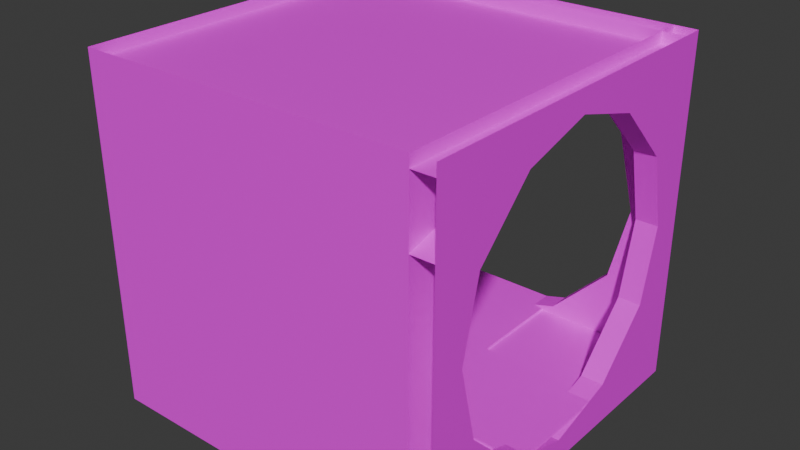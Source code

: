 # Source: uq_tunnels_hall_corner.blend  (saved by Blender 4.5.90; exported with 4.5.12 LTS)
import bpy
from mathutils import Matrix  # noqa: F401  (used for matrix-valued properties, if any)

bpy.ops.wm.read_factory_settings(use_empty=True)
scene = bpy.context.scene
scene.name = 'Scene'

# ---- images (referenced by path relative to the original .blend; pixels are not part of the script)
import os
ASSET_DIR = os.environ.get("B2B_ASSET_DIR", "")  # directory of the original .blend (textures are referenced by path, not embedded)
HERE = os.path.dirname(os.path.abspath(__file__))  # packed textures are extracted next to this script under _unpacked/

def load_image(name, relpath, width, height, colorspace="sRGB"):
    """Load a texture the original file referenced (path relative to the .blend, or extracted next to this script)."""
    p = next((c for c in (os.path.join(HERE, relpath), os.path.join(ASSET_DIR, relpath)) if relpath and os.path.exists(c)), "")
    if p:
        img = bpy.data.images.load(p, check_existing=True)
        img.name = name
    else:  # same state as the original file: an image datablock whose file is absent (Cycles renders it pink)
        img = bpy.data.images.new(name, width, height)
        img.source = "FILE"
        img.filepath = "//" + (relpath or name)
    img.colorspace_settings.name = colorspace
    return img
img_concretefloor_jpg = load_image('concretefloor.jpg', 'concretefloor.jpg', 1024, 1024, 'sRGB')
img_maintenance_lm_png = load_image('maintenance_lm.png', 'maintenance_lm.png', 1024, 1024, 'Non-Color')
img_metal3_jpg = load_image('metal3.jpg', 'metal3.jpg', 1024, 1024, 'sRGB')
img_misc_jpg = load_image('misc.jpg', 'misc.jpg', 1024, 1024, 'sRGB')

# ---- materials (node trees are filled in below, after node groups)
mat_concretefloor = bpy.data.materials.new('concretefloor')
mat_metal3 = bpy.data.materials.new('metal3')
mat_misc = bpy.data.materials.new('misc')

# ---- material node trees
mat_concretefloor.use_nodes = True; mat_concretefloor.node_tree.nodes.clear()
_N = mat_concretefloor.node_tree.nodes; _L = mat_concretefloor.node_tree.links
n0 = _N.new('ShaderNodeOutputMaterial'); n0.name = 'Material Output'; n0.location = (600, 0)
n1 = _N.new('ShaderNodeBsdfPrincipled'); n1.name = 'Principled BSDF'; n1.location = (350, 0)
n2 = _N.new('ShaderNodeTexImage'); n2.name = 'Image Texture'; n2.location = (-600, 100)
n2.image = img_concretefloor_jpg
n3 = _N.new('ShaderNodeTexImage'); n3.name = 'Image Texture.001'; n3.location = (-600, 300)
n3.image = img_maintenance_lm_png
_L.new(n1.outputs[0], n0.inputs[0])
_L.new(n2.outputs[0], n1.inputs[0])
n0.is_active_output = True
mat_metal3.use_nodes = True; mat_metal3.node_tree.nodes.clear()
_N = mat_metal3.node_tree.nodes; _L = mat_metal3.node_tree.links
n0 = _N.new('ShaderNodeOutputMaterial'); n0.name = 'Material Output'; n0.location = (600, 0)
n1 = _N.new('ShaderNodeBsdfPrincipled'); n1.name = 'Principled BSDF'; n1.location = (350, 0)
n2 = _N.new('ShaderNodeTexImage'); n2.name = 'Image Texture'; n2.location = (-600, 100)
n2.image = img_metal3_jpg
n3 = _N.new('ShaderNodeTexImage'); n3.name = 'Image Texture.001'; n3.location = (-600, 300)
n3.image = img_maintenance_lm_png
_L.new(n1.outputs[0], n0.inputs[0])
_L.new(n2.outputs[0], n1.inputs[0])
n0.is_active_output = True
mat_misc.use_nodes = True; mat_misc.node_tree.nodes.clear()
_N = mat_misc.node_tree.nodes; _L = mat_misc.node_tree.links
n0 = _N.new('ShaderNodeOutputMaterial'); n0.name = 'Material Output'; n0.location = (600, 0)
n1 = _N.new('ShaderNodeBsdfPrincipled'); n1.name = 'Principled BSDF'; n1.location = (350, 0)
n2 = _N.new('ShaderNodeTexImage'); n2.name = 'Image Texture'; n2.location = (-600, 100)
n2.image = img_misc_jpg
n3 = _N.new('ShaderNodeTexImage'); n3.name = 'Image Texture.001'; n3.location = (-600, 300)
n3.image = img_maintenance_lm_png
_L.new(n1.outputs[0], n0.inputs[0])
_L.new(n2.outputs[0], n1.inputs[0])
n0.is_active_output = True

# ---- world
world_world = bpy.data.worlds.new('World'); scene.world = world_world
world_world.use_nodes = True; world_world.node_tree.nodes.clear()
_N = world_world.node_tree.nodes; _L = world_world.node_tree.links
n0 = _N.new('ShaderNodeOutputWorld'); n0.name = 'World Output'; n0.location = (300, 300)
n1 = _N.new('ShaderNodeBackground'); n1.name = 'Background'; n1.location = (10, 300)
n1.inputs[0].default_value = (0.05088, 0.05088, 0.05088, 1.0)
_L.new(n1.outputs[0], n0.inputs[0])
n0.is_active_output = True
world_world.color = (0.05088, 0.05088, 0.05088)
world_world.sun_shadow_jitter_overblur = 0.0

# ---- meshes
me_concretefloor_0 = bpy.data.meshes.new('concretefloor_0')
me_concretefloor_0.from_pydata([(-1.779, 1.421, -1.317), (1.421, 1.421, -1.317), (1.421, -1.779, -1.317), (-1.779, -1.779, -1.317), (-0.1792, 1.221, 1.283), (-0.1792, 1.221, 1.483), (1.421, 1.221, 1.483), (1.421, 1.221, 0.8262), (1.421, 1.421, 1.483), (-0.1792, 1.421, 1.483), (-0.1792, 1.421, 1.283), (1.421, 1.421, 0.8262), (1.421, 1.421, 0.8262), (-0.1792, 1.421, 1.283), (-0.1792, 1.221, 1.283), (1.421, 1.221, 0.8262), (1.121, 1.221, -0.06667), (0.8671, 1.221, 0.9844), (1.421, 1.221, 0.8262), (1.421, 1.221, -0.06667), (1.121, 1.421, -0.06667), (1.421, 1.421, -0.06667), (1.421, 1.421, 0.8262), (0.8671, 1.421, 0.9844), (1.121, 1.421, -0.06667), (0.8671, 1.421, 0.9844), (0.8671, 1.221, 0.9844), (1.121, 1.221, -0.06667), (0.4508, 1.221, 1.103), (0.8671, 1.221, 0.9844), (0.9617, 1.221, 0.5924), (0.4508, 1.421, 1.103), (0.9617, 1.421, 0.5924), (0.8671, 1.421, 0.9844), (0.9617, 1.421, 0.5924), (0.4508, 1.421, 1.103), (0.4508, 1.221, 1.103), (0.9617, 1.221, 0.5924), (-0.1792, 1.221, 1.483), (-0.1792, 1.221, 1.283), (-1.779, 1.221, 0.8262), (-1.779, 1.221, 1.483), (-0.1792, 1.421, 1.483), (-1.779, 1.421, 1.483), (-1.779, 1.421, 0.8262), (-0.1792, 1.421, 1.283), (-0.1792, 1.421, 1.283), (-1.779, 1.421, 0.8262), (-1.779, 1.221, 0.8262), (-0.1792, 1.221, 1.283), (-1.225, 1.221, 0.9844), (-1.479, 1.221, -0.06667), (-1.779, 1.221, -0.06667), (-1.779, 1.221, 0.8262), (-1.779, 1.421, -0.06667), (-1.479, 1.421, -0.06667), (-1.225, 1.421, 0.9844), (-1.779, 1.421, 0.8262), (-1.225, 1.421, 0.9844), (-1.479, 1.421, -0.06667), (-1.479, 1.221, -0.06667), (-1.225, 1.221, 0.9844), (-1.32, 1.221, 0.5924), (-1.225, 1.221, 0.9844), (-0.8092, 1.221, 1.103), (-1.225, 1.421, 0.9844), (-1.32, 1.421, 0.5924), (-0.8092, 1.421, 1.103), (-0.8092, 1.421, 1.103), (-1.32, 1.421, 0.5924), (-1.32, 1.221, 0.5924), (-0.8092, 1.221, 1.103), (-0.1792, 1.221, -1.617), (-0.1792, 1.221, -1.417), (1.421, 1.221, -0.9595), (1.421, 1.221, -1.617), (-0.1792, 1.421, -1.617), (1.421, 1.421, -1.617), (1.421, 1.421, -0.9595), (-0.1792, 1.421, -1.417), (-0.1792, 1.421, -1.417), (1.421, 1.421, -0.9595), (1.421, 1.221, -0.9595), (-0.1792, 1.221, -1.417), (0.8671, 1.221, -1.118), (1.121, 1.221, -0.06667), (1.421, 1.221, -0.06667), (1.421, 1.221, -0.9595), (1.421, 1.421, -0.06667), (1.121, 1.421, -0.06667), (0.8671, 1.421, -1.118), (1.421, 1.421, -0.9595), (0.8671, 1.421, -1.118), (1.121, 1.421, -0.06667), (1.121, 1.221, -0.06667), (0.8671, 1.221, -1.118), (0.9617, 1.221, -0.7258), (0.8671, 1.221, -1.118), (0.4508, 1.221, -1.237), (0.8671, 1.421, -1.118), (0.9617, 1.421, -0.7258), (0.4508, 1.421, -1.237), (0.4508, 1.421, -1.237), (0.9617, 1.421, -0.7258), (0.9617, 1.221, -0.7258), (0.4508, 1.221, -1.237), (-0.1792, 1.221, -1.417), (-0.1792, 1.221, -1.617), (-1.779, 1.221, -1.617), (-1.779, 1.221, -0.9595), (-1.779, 1.421, -1.617), (-0.1792, 1.421, -1.617), (-0.1792, 1.421, -1.417), (-1.779, 1.421, -0.9595), (-1.779, 1.421, -0.9595), (-0.1792, 1.421, -1.417), (-0.1792, 1.221, -1.417), (-1.779, 1.221, -0.9595), (-1.479, 1.221, -0.06667), (-1.225, 1.221, -1.118), (-1.779, 1.221, -0.9595), (-1.779, 1.221, -0.06667), (-1.479, 1.421, -0.06667), (-1.779, 1.421, -0.06667), (-1.779, 1.421, -0.9595), (-1.225, 1.421, -1.118), (-1.479, 1.421, -0.06667), (-1.225, 1.421, -1.118), (-1.225, 1.221, -1.118), (-1.479, 1.221, -0.06667), (-0.8092, 1.221, -1.237), (-1.225, 1.221, -1.118), (-1.32, 1.221, -0.7258), (-0.8092, 1.421, -1.237), (-1.32, 1.421, -0.7258), (-1.225, 1.421, -1.118), (-1.32, 1.421, -0.7258), (-0.8092, 1.421, -1.237), (-0.8092, 1.221, -1.237), (-1.32, 1.221, -0.7258), (1.221, -0.1792, 1.283), (1.221, -0.1792, 1.483), (1.221, -1.779, 1.483), (1.221, -1.779, 0.8262), (1.421, -1.779, 1.483), (1.421, -0.1792, 1.483), (1.421, -0.1792, 1.283), (1.421, -1.779, 0.8262), (1.421, -1.779, 0.8262), (1.421, -0.1792, 1.283), (1.221, -0.1792, 1.283), (1.221, -1.779, 0.8262), (1.221, -1.479, -0.06667), (1.221, -1.225, 0.9844), (1.221, -1.779, 0.8262), (1.221, -1.779, -0.06667), (1.421, -1.479, -0.06667), (1.421, -1.779, -0.06667), (1.421, -1.779, 0.8262), (1.421, -1.225, 0.9844), (1.421, -1.479, -0.06667), (1.421, -1.225, 0.9844), (1.221, -1.225, 0.9844), (1.221, -1.479, -0.06667), (1.221, -0.8092, 1.103), (1.221, -1.225, 0.9844), (1.221, -1.32, 0.5924), (1.421, -0.8092, 1.103), (1.421, -1.32, 0.5924), (1.421, -1.225, 0.9844), (1.421, -1.32, 0.5924), (1.421, -0.8092, 1.103), (1.221, -0.8092, 1.103), (1.221, -1.32, 0.5924), (1.221, -0.1792, 1.483), (1.221, -0.1792, 1.283), (1.221, 1.421, 0.8262), (1.221, 1.421, 1.483), (1.421, -0.1792, 1.483), (1.421, 1.421, 1.483), (1.421, 1.421, 0.8262), (1.421, -0.1792, 1.283), (1.421, -0.1792, 1.283), (1.421, 1.421, 0.8262), (1.221, 1.421, 0.8262), (1.221, -0.1792, 1.283), (1.221, 0.8671, 0.9844), (1.221, 1.121, -0.06667), (1.221, 1.421, -0.06667), (1.221, 1.421, 0.8262), (1.421, 1.421, -0.06667), (1.421, 1.121, -0.06667), (1.421, 0.8671, 0.9844), (1.421, 1.421, 0.8262), (1.421, 0.8671, 0.9844), (1.421, 1.121, -0.06667), (1.221, 1.121, -0.06667), (1.221, 0.8671, 0.9844), (1.221, 0.9617, 0.5924), (1.221, 0.8671, 0.9844), (1.221, 0.4508, 1.103), (1.421, 0.8671, 0.9844), (1.421, 0.9617, 0.5924), (1.421, 0.4508, 1.103), (1.421, 0.4508, 1.103), (1.421, 0.9617, 0.5924), (1.221, 0.9617, 0.5924), (1.221, 0.4508, 1.103), (1.221, -0.1792, -1.617), (1.221, -0.1792, -1.417), (1.221, -1.779, -0.9595), (1.221, -1.779, -1.617), (1.421, -0.1792, -1.617), (1.421, -1.779, -1.617), (1.421, -1.779, -0.9595), (1.421, -0.1792, -1.417), (1.421, -0.1792, -1.417), (1.421, -1.779, -0.9595), (1.221, -1.779, -0.9595), (1.221, -0.1792, -1.417), (1.221, -1.225, -1.118), (1.221, -1.479, -0.06667), (1.221, -1.779, -0.06667), (1.221, -1.779, -0.9595), (1.421, -1.779, -0.06667), (1.421, -1.479, -0.06667), (1.421, -1.225, -1.118), (1.421, -1.779, -0.9595), (1.421, -1.225, -1.118), (1.421, -1.479, -0.06667), (1.221, -1.479, -0.06667), (1.221, -1.225, -1.118), (1.221, -1.32, -0.7258), (1.221, -1.225, -1.118), (1.221, -0.8092, -1.237), (1.421, -1.225, -1.118), (1.421, -1.32, -0.7258), (1.421, -0.8092, -1.237), (1.421, -0.8092, -1.237), (1.421, -1.32, -0.7258), (1.221, -1.32, -0.7258), (1.221, -0.8092, -1.237), (1.221, -0.1792, -1.417), (1.221, -0.1792, -1.617), (1.221, 1.421, -1.617), (1.221, 1.421, -0.9595), (1.421, 1.421, -1.617), (1.421, -0.1792, -1.617), (1.421, -0.1792, -1.417), (1.421, 1.421, -0.9595), (1.421, 1.421, -0.9595), (1.421, -0.1792, -1.417), (1.221, -0.1792, -1.417), (1.221, 1.421, -0.9595), (1.221, 1.121, -0.06667), (1.221, 0.8671, -1.118), (1.221, 1.421, -0.9595), (1.221, 1.421, -0.06667), (1.421, 1.121, -0.06667), (1.421, 1.421, -0.06667), (1.421, 1.421, -0.9595), (1.421, 0.8671, -1.118), (1.421, 1.121, -0.06667), (1.421, 0.8671, -1.118), (1.221, 0.8671, -1.118), (1.221, 1.121, -0.06667), (1.221, 0.4508, -1.237), (1.221, 0.8671, -1.118), (1.221, 0.9617, -0.7258), (1.421, 0.4508, -1.237), (1.421, 0.9617, -0.7258), (1.421, 0.8671, -1.118), (1.421, 0.9617, -0.7258), (1.421, 0.4508, -1.237), (1.221, 0.4508, -1.237), (1.221, 0.9617, -0.7258), (-1.779, -1.779, 1.483), (-1.779, 1.221, 1.483), (-1.779, 1.221, -1.617), (-1.779, -1.779, -1.617), (1.221, -1.779, -1.617), (1.221, -1.779, 1.483), (-1.779, -1.779, 1.483), (-1.779, -1.779, -1.617), (1.421, 1.421, 1.383), (-1.779, 1.421, 1.383), (-1.779, -1.779, 1.383), (1.421, -1.779, 1.383)], [], [(2, 1, 0), (2, 0, 3), (6, 5, 4), (6, 4, 7), (10, 9, 8), (10, 8, 11), (14, 13, 12), (14, 12, 15), (18, 17, 16), (18, 16, 19), (22, 21, 20), (22, 20, 23), (26, 25, 24), (26, 24, 27), (30, 29, 28), (33, 32, 31), (36, 35, 34), (36, 34, 37), (40, 39, 38), (40, 38, 41), (44, 43, 42), (44, 42, 45), (48, 47, 46), (48, 46, 49), (52, 51, 50), (52, 50, 53), (56, 55, 54), (56, 54, 57), (60, 59, 58), (60, 58, 61), (64, 63, 62), (67, 66, 65), (70, 69, 68), (70, 68, 71), (74, 73, 72), (74, 72, 75), (78, 77, 76), (78, 76, 79), (82, 81, 80), (82, 80, 83), (86, 85, 84), (86, 84, 87), (90, 89, 88), (90, 88, 91), (94, 93, 92), (94, 92, 95), (98, 97, 96), (101, 100, 99), (104, 103, 102), (104, 102, 105), (108, 107, 106), (108, 106, 109), (112, 111, 110), (112, 110, 113), (116, 115, 114), (116, 114, 117), (120, 119, 118), (120, 118, 121), (124, 123, 122), (124, 122, 125), (128, 127, 126), (128, 126, 129), (132, 131, 130), (135, 134, 133), (138, 137, 136), (138, 136, 139), (142, 141, 140), (142, 140, 143), (146, 145, 144), (146, 144, 147), (150, 149, 148), (150, 148, 151), (154, 153, 152), (154, 152, 155), (158, 157, 156), (158, 156, 159), (162, 161, 160), (162, 160, 163), (166, 165, 164), (169, 168, 167), (172, 171, 170), (172, 170, 173), (176, 175, 174), (176, 174, 177), (180, 179, 178), (180, 178, 181), (184, 183, 182), (184, 182, 185), (188, 187, 186), (188, 186, 189), (192, 191, 190), (192, 190, 193), (196, 195, 194), (196, 194, 197), (200, 199, 198), (203, 202, 201), (206, 205, 204), (206, 204, 207), (210, 209, 208), (210, 208, 211), (214, 213, 212), (214, 212, 215), (218, 217, 216), (218, 216, 219), (222, 221, 220), (222, 220, 223), (226, 225, 224), (226, 224, 227), (230, 229, 228), (230, 228, 231), (234, 233, 232), (237, 236, 235), (240, 239, 238), (240, 238, 241), (244, 243, 242), (244, 242, 245), (248, 247, 246), (248, 246, 249), (252, 251, 250), (252, 250, 253), (256, 255, 254), (256, 254, 257), (260, 259, 258), (260, 258, 261), (264, 263, 262), (264, 262, 265), (268, 267, 266), (271, 270, 269), (274, 273, 272), (274, 272, 275), (278, 277, 276), (278, 276, 279), (282, 281, 280), (282, 280, 283), (286, 285, 284), (286, 284, 287)])
_uv = me_concretefloor_0.uv_layers.new(name='DiffuseUVMap')
_uv.uv.foreach_set('vector', [1.0, 0.0, 1.0, 2.0, -1.0, 2.0, 1.0, 0.0, -1.0, 2.0, -1.0, 0.0, 1.0, 2.75, 1.192e-07, 2.75, 1.192e-07, 2.625, 1.0, 2.75, 1.192e-07, 2.625, 1.0, 2.339, 1.192e-07, 2.625, 1.192e-07, 2.75, 1.0, 2.75, 1.192e-07, 2.625, 1.0, 2.75, 1.0, 2.339, 1.192e-07, -0.125, 1.192e-07, 0.0, 1.0, 0.0, 1.192e-07, -0.125, 1.0, 0.0, 1.0, -0.125, 1.0, 2.339, 0.6539, 2.438, 0.8125, 1.781, 1.0, 2.339, 0.8125, 1.781, 1.0, 1.781, 1.0, 2.339, 1.0, 1.781, 0.8125, 1.781, 1.0, 2.339, 0.8125, 1.781, 0.6539, 2.438, -1.125, 2.438, -1.0, 2.438, -1.0, 1.781, -1.125, 2.438, -1.0, 1.781, -1.125, 1.781, 0.7131, 2.193, 0.6539, 2.438, 0.3937, 2.513, 0.6539, 2.438, 0.7131, 2.193, 0.3938, 2.513, 0.3937, -0.125, 0.3938, 0.0, 0.7131, 0.0, 0.3937, -0.125, 0.7131, 0.0, 0.7131, -0.125, 1.192e-07, 2.339, 1.0, 2.625, 1.0, 2.75, 1.192e-07, 2.339, 1.0, 2.75, 1.192e-07, 2.75, 1.192e-07, 2.339, 1.192e-07, 2.75, 1.0, 2.75, 1.192e-07, 2.339, 1.0, 2.75, 1.0, 2.625, 1.192e-07, -0.125, 1.192e-07, 0.0, 1.0, 0.0, 1.192e-07, -0.125, 1.0, 0.0, 1.0, -0.125, 1.192e-07, 1.781, 0.1875, 1.781, 0.3461, 2.438, 1.192e-07, 1.781, 0.3461, 2.438, 1.192e-07, 2.339, 0.3461, 2.438, 0.1875, 1.781, 1.192e-07, 1.781, 0.3461, 2.438, 1.192e-07, 1.781, 1.192e-07, 2.339, -1.125, 1.781, -1.0, 1.781, -1.0, 2.438, -1.125, 1.781, -1.0, 2.438, -1.125, 2.438, 0.6063, 2.513, 0.3461, 2.438, 0.2869, 2.193, 0.6063, 2.513, 0.2869, 2.193, 0.3461, 2.438, 0.2869, -0.125, 0.2869, 0.0, 0.6063, 0.0, 0.2869, -0.125, 0.6063, 0.0, 0.6063, -0.125, 1.0, 2.192, 1.192e-07, 1.906, 1.192e-07, 1.781, 1.0, 2.192, 1.192e-07, 1.781, 1.0, 1.781, 1.0, 2.192, 1.0, 1.781, 1.192e-07, 1.781, 1.0, 2.192, 1.192e-07, 1.781, 1.192e-07, 1.906, 1.0, -0.125, 1.0, 0.0, 1.192e-07, 0.0, 1.0, -0.125, 1.192e-07, 0.0, 1.192e-07, -0.125, 1.0, 2.75, 0.8125, 2.75, 0.6539, 2.093, 1.0, 2.75, 0.6539, 2.093, 1.0, 2.192, 0.6539, 2.093, 0.8125, 2.75, 1.0, 2.75, 0.6539, 2.093, 1.0, 2.75, 1.0, 2.192, -1.125, 2.75, -1.0, 2.75, -1.0, 2.093, -1.125, 2.75, -1.0, 2.093, -1.125, 2.093, 0.3937, 2.019, 0.6539, 2.093, 0.7131, 2.338, 0.3938, 2.019, 0.7131, 2.338, 0.6539, 2.093, 0.7131, -0.125, 0.7131, 0.0, 0.3938, 0.0, 0.7131, -0.125, 0.3938, 0.0, 0.3937, -0.125, 1.192e-07, 1.781, 1.0, 1.781, 1.0, 1.906, 1.192e-07, 1.781, 1.0, 1.906, 1.192e-07, 2.192, 1.0, 1.906, 1.0, 1.781, 1.192e-07, 1.781, 1.0, 1.906, 1.192e-07, 1.781, 1.192e-07, 2.192, 1.0, -0.125, 1.0, 0.0, 1.192e-07, 0.0, 1.0, -0.125, 1.192e-07, 0.0, 1.192e-07, -0.125, 1.192e-07, 2.192, 0.3461, 2.093, 0.1875, 2.75, 1.192e-07, 2.192, 0.1875, 2.75, 1.192e-07, 2.75, 1.192e-07, 2.192, 1.192e-07, 2.75, 0.1875, 2.75, 1.192e-07, 2.192, 0.1875, 2.75, 0.3461, 2.093, -1.125, 2.093, -1.0, 2.093, -1.0, 2.75, -1.125, 2.093, -1.0, 2.75, -1.125, 2.75, 0.2869, 2.338, 0.3461, 2.093, 0.6063, 2.019, 0.3461, 2.093, 0.2869, 2.338, 0.6063, 2.019, 0.6063, -0.125, 0.6063, 0.0, 0.2869, 0.0, 0.6063, -0.125, 0.2869, 0.0, 0.2869, -0.125, -5.0, 2.75, -4.0, 2.75, -4.0, 2.625, -5.0, 2.75, -4.0, 2.625, -5.0, 2.339, -4.0, 2.625, -4.0, 2.75, -5.0, 2.75, -4.0, 2.625, -5.0, 2.75, -5.0, 2.339, -1.125, -3.0, -1.0, -3.0, -1.0, -4.0, -1.125, -3.0, -1.0, -4.0, -1.125, -4.0, -5.0, 2.339, -4.654, 2.438, -4.812, 1.781, -5.0, 2.339, -4.812, 1.781, -5.0, 1.781, -5.0, 2.339, -5.0, 1.781, -4.812, 1.781, -5.0, 2.339, -4.812, 1.781, -4.654, 2.438, -1.125, 2.438, -1.0, 2.438, -1.0, 1.781, -1.125, 2.438, -1.0, 1.781, -1.125, 1.781, -4.713, 2.193, -4.654, 2.438, -4.394, 2.512, -4.654, 2.438, -4.713, 2.193, -4.394, 2.512, -1.125, -3.394, -1.0, -3.394, -1.0, -3.713, -1.125, -3.394, -1.0, -3.713, -1.125, -3.713, -2.0, 2.339, -3.0, 2.625, -3.0, 2.75, -2.0, 2.339, -3.0, 2.75, -2.0, 2.75, -2.0, 2.339, -2.0, 2.75, -3.0, 2.75, -2.0, 2.339, -3.0, 2.75, -3.0, 2.625, -0.125, -2.0, 0.0, -2.0, 0.0, -3.0, -0.125, -2.0, 0.0, -3.0, -0.125, -3.0, -2.0, 1.781, -2.188, 1.781, -2.346, 2.438, -2.0, 1.781, -2.346, 2.438, -2.0, 2.339, -2.346, 2.438, -2.188, 1.781, -2.0, 1.781, -2.346, 2.438, -2.0, 1.781, -2.0, 2.339, -1.125, 1.781, -1.0, 1.781, -1.0, 2.438, -1.125, 1.781, -1.0, 2.438, -1.125, 2.438, -2.606, 2.512, -2.346, 2.438, -2.287, 2.193, -2.606, 2.512, -2.287, 2.193, -2.346, 2.438, -0.125, 0.1932, 0.0, 0.1932, 0.0, 0.5125, -0.125, 0.1932, 0.0, 0.5125, -0.125, 0.5125, -5.0, 2.192, -4.0, 1.906, -4.0, 1.781, -5.0, 2.192, -4.0, 1.781, -5.0, 1.781, -5.0, 2.192, -5.0, 1.781, -4.0, 1.781, -5.0, 2.192, -4.0, 1.781, -4.0, 1.906, -1.125, -4.0, -1.0, -4.0, -1.0, -3.0, -1.125, -4.0, -1.0, -3.0, -1.125, -3.0, -5.0, 2.75, -4.812, 2.75, -4.654, 2.093, -5.0, 2.75, -4.654, 2.093, -5.0, 2.192, -4.654, 2.093, -4.812, 2.75, -5.0, 2.75, -4.654, 2.093, -5.0, 2.75, -5.0, 2.192, -1.125, 2.75, -1.0, 2.75, -1.0, 2.093, -1.125, 2.75, -1.0, 2.093, -1.125, 2.093, -4.394, 2.019, -4.654, 2.093, -4.713, 2.338, -4.394, 2.019, -4.713, 2.338, -4.654, 2.093, -1.125, -3.713, -1.0, -3.713, -1.0, -3.394, -1.125, -3.713, -1.0, -3.394, -1.125, -3.394, -2.0, 1.781, -3.0, 1.781, -3.0, 1.906, -2.0, 1.781, -3.0, 1.906, -2.0, 2.192, -3.0, 1.906, -3.0, 1.781, -2.0, 1.781, -3.0, 1.906, -2.0, 1.781, -2.0, 2.192, -0.125, -3.0, 0.0, -3.0, 0.0, -2.0, -0.125, -3.0, 0.0, -2.0, -0.125, -2.0, -2.0, 2.192, -2.346, 2.093, -2.188, 2.75, -2.0, 2.192, -2.188, 2.75, -2.0, 2.75, -2.0, 2.192, -2.0, 2.75, -2.188, 2.75, -2.0, 2.192, -2.188, 2.75, -2.346, 2.093, -1.125, 2.093, -1.0, 2.093, -1.0, 2.75, -1.125, 2.093, -1.0, 2.75, -1.125, 2.75, -2.287, 2.338, -2.346, 2.093, -2.606, 2.019, -2.346, 2.093, -2.287, 2.338, -2.606, 2.019, -0.125, -0.95, 0.0, -0.95, 0.0, -0.6307, -0.125, -0.95, 0.0, -0.6307, -0.125, -0.6307, -1.125, 0.8125, -1.125, 2.75, -3.0, 2.75, -1.125, 0.8125, -3.0, 2.75, -3.0, 0.8125, -1.0, 2.75, 0.875, 2.75, 0.875, 0.8125, -1.0, 2.75, 0.875, 0.8125, -1.0, 0.8125, 2.875, 2.125, 2.875, 4.125, 4.875, 4.125, 2.875, 2.125, 4.875, 4.125, 4.875, 2.125])
_ca = me_concretefloor_0.color_attributes.new('LightmapColor', 'FLOAT_COLOR', 'POINT')
_ca.data.foreach_set('color', [1.0, 1.0, 1.0, 1.0, 1.0, 1.0, 1.0, 1.0, 1.0, 1.0, 1.0, 1.0, 1.0, 1.0, 1.0, 1.0, 1.0, 1.0, 1.0, 1.0, 1.0, 1.0, 1.0, 1.0, 1.0, 1.0, 1.0, 1.0, 1.0, 1.0, 1.0, 1.0, 1.0, 1.0, 1.0, 1.0, 1.0, 1.0, 1.0, 1.0, 1.0, 1.0, 1.0, 1.0, 1.0, 1.0, 1.0, 1.0, 1.0, 1.0, 1.0, 1.0, 1.0, 1.0, 1.0, 1.0, 1.0, 1.0, 1.0, 1.0, 1.0, 1.0, 1.0, 1.0, 1.0, 1.0, 1.0, 1.0, 1.0, 1.0, 1.0, 1.0, 1.0, 1.0, 1.0, 1.0, 1.0, 1.0, 1.0, 1.0, 1.0, 1.0, 1.0, 1.0, 1.0, 1.0, 1.0, 1.0, 1.0, 1.0, 1.0, 1.0, 1.0, 1.0, 1.0, 1.0, 1.0, 1.0, 1.0, 1.0, 1.0, 1.0, 1.0, 1.0, 1.0, 1.0, 1.0, 1.0, 1.0, 1.0, 1.0, 1.0, 1.0, 1.0, 1.0, 1.0, 1.0, 1.0, 1.0, 1.0, 1.0, 1.0, 1.0, 1.0, 1.0, 1.0, 1.0, 1.0, 1.0, 1.0, 1.0, 1.0, 1.0, 1.0, 1.0, 1.0, 1.0, 1.0, 1.0, 1.0, 1.0, 1.0, 1.0, 1.0, 1.0, 1.0, 1.0, 1.0, 1.0, 1.0, 1.0, 1.0, 1.0, 1.0, 1.0, 1.0, 1.0, 1.0, 1.0, 1.0, 1.0, 1.0, 1.0, 1.0, 1.0, 1.0, 1.0, 1.0, 1.0, 1.0, 1.0, 1.0, 1.0, 1.0, 1.0, 1.0, 1.0, 1.0, 1.0, 1.0, 1.0, 1.0, 1.0, 1.0, 1.0, 1.0, 1.0, 1.0, 1.0, 1.0, 1.0, 1.0, 1.0, 1.0, 1.0, 1.0, 1.0, 1.0, 1.0, 1.0, 1.0, 1.0, 1.0, 1.0, 1.0, 1.0, 1.0, 1.0, 1.0, 1.0, 1.0, 1.0, 1.0, 1.0, 1.0, 1.0, 1.0, 1.0, 1.0, 1.0, 1.0, 1.0, 1.0, 1.0, 1.0, 1.0, 1.0, 1.0, 1.0, 1.0, 1.0, 1.0, 1.0, 1.0, 1.0, 1.0, 1.0, 1.0, 1.0, 1.0, 1.0, 1.0, 1.0, 1.0, 1.0, 1.0, 1.0, 1.0, 1.0, 1.0, 1.0, 1.0, 1.0, 1.0, 1.0, 1.0, 1.0, 1.0, 1.0, 1.0, 1.0, 1.0, 1.0, 1.0, 1.0, 1.0, 1.0, 1.0, 1.0, 1.0, 1.0, 1.0, 1.0, 1.0, 1.0, 1.0, 1.0, 1.0, 1.0, 1.0, 1.0, 1.0, 1.0, 1.0, 1.0, 1.0, 1.0, 1.0, 1.0, 1.0, 1.0, 1.0, 1.0, 1.0, 1.0, 1.0, 1.0, 1.0, 1.0, 1.0, 1.0, 1.0, 1.0, 1.0, 1.0, 1.0, 1.0, 1.0, 1.0, 1.0, 1.0, 1.0, 1.0, 1.0, 1.0, 1.0, 1.0, 1.0, 1.0, 1.0, 1.0, 1.0, 1.0, 1.0, 1.0, 1.0, 1.0, 1.0, 1.0, 1.0, 1.0, 1.0, 1.0, 1.0, 1.0, 1.0, 1.0, 1.0, 1.0, 1.0, 1.0, 1.0, 1.0, 1.0, 1.0, 1.0, 1.0, 1.0, 1.0, 1.0, 1.0, 1.0, 1.0, 1.0, 1.0, 1.0, 1.0, 1.0, 1.0, 1.0, 1.0, 1.0, 1.0, 1.0, 1.0, 1.0, 1.0, 1.0, 1.0, 1.0, 1.0, 1.0, 1.0, 1.0, 1.0, 1.0, 1.0, 1.0, 1.0, 1.0, 1.0, 1.0, 1.0, 1.0, 1.0, 1.0, 1.0, 1.0, 1.0, 1.0, 1.0, 1.0, 1.0, 1.0, 1.0, 1.0, 1.0, 1.0, 1.0, 1.0, 1.0, 1.0, 1.0, 1.0, 1.0, 1.0, 1.0, 1.0, 1.0, 1.0, 1.0, 1.0, 1.0, 1.0, 1.0, 1.0, 1.0, 1.0, 1.0, 1.0, 1.0, 1.0, 1.0, 1.0, 1.0, 1.0, 1.0, 1.0, 1.0, 1.0, 1.0, 1.0, 1.0, 1.0, 1.0, 1.0, 1.0, 1.0, 1.0, 1.0, 1.0, 1.0, 1.0, 1.0, 1.0, 1.0, 1.0, 1.0, 1.0, 1.0, 1.0, 1.0, 1.0, 1.0, 1.0, 1.0, 1.0, 1.0, 1.0, 1.0, 1.0, 1.0, 1.0, 1.0, 1.0, 1.0, 1.0, 1.0, 1.0, 1.0, 1.0, 1.0, 1.0, 1.0, 1.0, 1.0, 1.0, 1.0, 1.0, 1.0, 1.0, 1.0, 1.0, 1.0, 1.0, 1.0, 1.0, 1.0, 1.0, 1.0, 1.0, 1.0, 1.0, 1.0, 1.0, 1.0, 1.0, 1.0, 1.0, 1.0, 1.0, 1.0, 1.0, 1.0, 1.0, 1.0, 1.0, 1.0, 1.0, 1.0, 1.0, 1.0, 1.0, 1.0, 1.0, 1.0, 1.0, 1.0, 1.0, 1.0, 1.0, 1.0, 1.0, 1.0, 1.0, 1.0, 1.0, 1.0, 1.0, 1.0, 1.0, 1.0, 1.0, 1.0, 1.0, 1.0, 1.0, 1.0, 1.0, 1.0, 1.0, 1.0, 1.0, 1.0, 1.0, 1.0, 1.0, 1.0, 1.0, 1.0, 1.0, 1.0, 1.0, 1.0, 1.0, 1.0, 1.0, 1.0, 1.0, 1.0, 1.0, 1.0, 1.0, 1.0, 1.0, 1.0, 1.0, 1.0, 1.0, 1.0, 1.0, 1.0, 1.0, 1.0, 1.0, 1.0, 1.0, 1.0, 1.0, 1.0, 1.0, 1.0, 1.0, 1.0, 1.0, 1.0, 1.0, 1.0, 1.0, 1.0, 1.0, 1.0, 1.0, 1.0, 1.0, 1.0, 1.0, 1.0, 1.0, 1.0, 1.0, 1.0, 1.0, 1.0, 1.0, 1.0, 1.0, 1.0, 1.0, 1.0, 1.0, 1.0, 1.0, 1.0, 1.0, 1.0, 1.0, 1.0, 1.0, 1.0, 1.0, 1.0, 1.0, 1.0, 1.0, 1.0, 1.0, 1.0, 1.0, 1.0, 1.0, 1.0, 1.0, 1.0, 1.0, 1.0, 1.0, 1.0, 1.0, 1.0, 1.0, 1.0, 1.0, 1.0, 1.0, 1.0, 1.0, 1.0, 1.0, 1.0, 1.0, 1.0, 1.0, 1.0, 1.0, 1.0, 1.0, 1.0, 1.0, 1.0, 1.0, 1.0, 1.0, 1.0, 1.0, 1.0, 1.0, 1.0, 1.0, 1.0, 1.0, 1.0, 1.0, 1.0, 1.0, 1.0, 1.0, 1.0, 1.0, 1.0, 1.0, 1.0, 1.0, 1.0, 1.0, 1.0, 1.0, 1.0, 1.0, 1.0, 1.0, 1.0, 1.0, 1.0, 1.0, 1.0, 1.0, 1.0, 1.0, 1.0, 1.0, 1.0, 1.0, 1.0, 1.0, 1.0, 1.0, 1.0, 1.0, 1.0, 1.0, 1.0, 1.0, 1.0, 1.0, 1.0, 1.0, 1.0, 1.0, 1.0, 1.0, 1.0, 1.0, 1.0, 1.0, 1.0, 1.0, 1.0, 1.0, 1.0, 1.0, 1.0, 1.0, 1.0, 1.0, 1.0, 1.0, 1.0, 1.0, 1.0, 1.0, 1.0, 1.0, 1.0, 1.0, 1.0, 1.0, 1.0, 1.0, 1.0, 1.0, 1.0, 1.0, 1.0, 1.0, 1.0, 1.0, 1.0, 1.0, 1.0, 1.0, 1.0, 1.0, 1.0, 1.0, 1.0, 1.0, 1.0, 1.0, 1.0, 1.0, 1.0, 1.0, 1.0, 1.0, 1.0, 1.0, 1.0, 1.0, 1.0, 1.0, 1.0, 1.0, 1.0, 1.0, 1.0, 1.0, 1.0, 1.0, 1.0, 1.0, 1.0, 1.0, 1.0, 1.0, 1.0, 1.0, 1.0, 1.0, 1.0, 1.0, 1.0, 1.0, 1.0, 1.0, 1.0, 1.0, 1.0, 1.0, 1.0, 1.0, 1.0, 1.0, 1.0, 1.0, 1.0, 1.0, 1.0, 1.0, 1.0, 1.0, 1.0, 1.0, 1.0, 1.0, 1.0, 1.0, 1.0, 1.0, 1.0, 1.0, 1.0, 1.0, 1.0, 1.0, 1.0, 1.0, 1.0, 1.0, 1.0, 1.0, 1.0, 1.0, 1.0, 1.0, 1.0, 1.0, 1.0, 1.0, 1.0, 1.0, 1.0, 1.0, 1.0, 1.0, 1.0, 1.0, 1.0, 1.0, 1.0, 1.0, 1.0, 1.0, 1.0, 1.0, 1.0, 1.0, 1.0, 1.0, 1.0, 1.0, 1.0, 1.0, 1.0, 1.0, 1.0, 1.0, 1.0, 1.0, 1.0, 1.0, 1.0, 1.0, 1.0, 1.0, 1.0, 1.0, 1.0, 1.0, 1.0, 1.0, 1.0, 1.0, 1.0, 1.0, 1.0, 1.0, 1.0, 1.0, 1.0, 1.0, 1.0, 1.0, 1.0, 1.0, 1.0, 1.0, 1.0, 1.0, 1.0, 1.0, 1.0, 1.0, 1.0, 1.0, 1.0, 1.0, 1.0, 1.0, 1.0, 1.0, 1.0, 1.0, 1.0, 1.0, 1.0, 1.0, 1.0, 1.0, 1.0, 1.0, 1.0, 1.0, 1.0, 1.0, 1.0, 1.0, 1.0, 1.0, 1.0, 1.0, 1.0, 1.0, 1.0, 1.0, 1.0, 1.0, 1.0, 1.0, 1.0, 1.0, 1.0, 1.0, 1.0, 1.0, 1.0, 1.0, 1.0, 1.0, 1.0, 1.0, 1.0, 1.0, 1.0, 1.0, 1.0, 1.0, 1.0, 1.0, 1.0, 1.0, 1.0, 1.0, 1.0, 1.0, 1.0, 1.0, 1.0, 1.0, 1.0, 1.0, 1.0, 1.0, 1.0, 1.0, 1.0, 1.0, 1.0, 1.0, 1.0, 1.0, 1.0, 1.0, 1.0, 1.0, 1.0, 1.0, 1.0, 1.0, 1.0, 1.0, 1.0, 1.0, 1.0, 1.0, 1.0, 1.0, 1.0, 1.0, 1.0, 1.0, 1.0, 1.0, 1.0, 1.0, 1.0, 1.0, 1.0, 1.0, 1.0, 1.0, 1.0, 1.0, 1.0, 1.0, 1.0, 1.0, 1.0, 1.0, 1.0, 1.0, 1.0, 1.0, 1.0, 1.0, 1.0, 1.0, 1.0, 1.0, 1.0, 1.0, 1.0, 1.0, 1.0, 1.0, 1.0, 1.0, 1.0, 1.0, 1.0, 1.0, 1.0, 1.0, 1.0, 1.0, 1.0, 1.0, 1.0, 1.0, 1.0, 1.0, 1.0, 1.0, 1.0, 1.0, 1.0, 1.0, 1.0, 1.0, 1.0, 1.0, 1.0, 1.0, 1.0, 1.0, 1.0, 1.0, 1.0, 1.0, 1.0, 1.0, 1.0, 1.0, 1.0, 1.0, 1.0, 1.0, 1.0, 1.0, 1.0, 1.0, 1.0, 1.0, 1.0, 1.0, 1.0, 1.0, 1.0, 1.0, 1.0, 1.0, 1.0, 1.0, 1.0, 1.0, 1.0, 1.0, 1.0, 1.0, 1.0, 1.0, 1.0, 1.0, 1.0, 1.0, 1.0, 1.0, 1.0, 1.0, 1.0, 1.0, 1.0, 1.0, 1.0, 1.0, 1.0, 1.0, 1.0, 1.0, 1.0, 1.0, 1.0, 1.0, 1.0, 1.0, 1.0, 1.0, 1.0, 1.0, 1.0, 1.0, 1.0, 1.0, 1.0, 1.0, 1.0, 1.0, 1.0, 1.0, 1.0, 1.0, 1.0])
me_concretefloor_0.materials.append(mat_concretefloor)
me_concretefloor_0.update()
me_metal3_1 = bpy.data.meshes.new('metal3_1')
me_metal3_1.from_pydata([(0.3458, 0.3458, -1.292), (1.421, 0.3458, -1.292), (1.421, -0.7042, -1.292), (-0.7042, -0.7042, -1.292), (1.421, -0.7042, -1.292), (1.421, -0.7042, -1.317), (-0.7042, -0.7042, -1.317), (-0.7042, -0.7042, -1.292), (0.3458, 0.3458, -1.292), (0.3458, 0.3458, -1.317), (1.421, 0.3458, -1.317), (1.421, 0.3458, -1.292), (-0.7042, 1.421, -1.292), (0.3458, 1.421, -1.292), (0.3458, 0.3458, -1.292), (-0.7042, -0.7042, -1.292), (0.3458, 0.3458, -1.317), (0.3458, 0.3458, -1.292), (0.3458, 1.421, -1.292), (0.3458, 1.421, -1.317), (-0.7042, 1.421, -1.317), (-0.7042, 1.421, -1.292), (-0.7042, -0.7042, -1.292), (-0.7042, -0.7042, -1.317)], [], [(2, 1, 0), (2, 0, 3), (6, 5, 4), (6, 4, 7), (10, 9, 8), (10, 8, 11), (14, 13, 12), (14, 12, 15), (18, 17, 16), (18, 16, 19), (22, 21, 20), (22, 20, 23)])
_uv = me_metal3_1.uv_layers.new(name='DiffuseUVMap')
_uv.uv.foreach_set('vector', [1.004, -2.002, 1.004, -1.015, -0.005874, -1.015, 1.004, -2.002, -0.005874, -1.015, -0.9927, -2.002, -0.9927, 1.499, 1.004, 1.499, 1.004, 1.523, -0.9927, 1.499, 1.004, 1.523, -0.9927, 1.523, 1.004, 1.499, -0.005874, 1.499, -0.005874, 1.523, 1.004, 1.499, -0.005874, 1.523, 1.004, 1.523, -0.005874, -1.015, -0.005874, -0.004464, -0.9927, -0.004464, -0.005874, -1.015, -0.9927, -0.004464, -0.9927, -2.002, -2.003, 1.523, -3.013, 1.523, -3.013, 1.499, -2.003, 1.523, -3.013, 1.499, -2.003, 1.499, -4.0, 1.523, -2.003, 1.523, -2.003, 1.499, -4.0, 1.523, -2.003, 1.499, -4.0, 1.499])
_ca = me_metal3_1.color_attributes.new('LightmapColor', 'FLOAT_COLOR', 'POINT')
_ca.data.foreach_set('color', [1.0, 1.0, 1.0, 1.0, 1.0, 1.0, 1.0, 1.0, 1.0, 1.0, 1.0, 1.0, 1.0, 1.0, 1.0, 1.0, 1.0, 1.0, 1.0, 1.0, 1.0, 1.0, 1.0, 1.0, 1.0, 1.0, 1.0, 1.0, 1.0, 1.0, 1.0, 1.0, 1.0, 1.0, 1.0, 1.0, 1.0, 1.0, 1.0, 1.0, 1.0, 1.0, 1.0, 1.0, 1.0, 1.0, 1.0, 1.0, 1.0, 1.0, 1.0, 1.0, 1.0, 1.0, 1.0, 1.0, 1.0, 1.0, 1.0, 1.0, 1.0, 1.0, 1.0, 1.0, 1.0, 1.0, 1.0, 1.0, 1.0, 1.0, 1.0, 1.0, 1.0, 1.0, 1.0, 1.0, 1.0, 1.0, 1.0, 1.0, 1.0, 1.0, 1.0, 1.0, 1.0, 1.0, 1.0, 1.0, 1.0, 1.0, 1.0, 1.0, 1.0, 1.0, 1.0, 1.0])
me_metal3_1.materials.append(mat_metal3)
me_metal3_1.update()
me_misc_2 = bpy.data.meshes.new('misc_2')
me_misc_2.from_pydata([(-0.02917, -0.2792, 1.383), (-0.02917, -0.2792, 1.358), (-0.3292, -0.2792, 1.358), (-0.3292, -0.2792, 1.383), (-0.02917, -0.07917, 1.358), (-0.02917, -0.07917, 1.383), (-0.3292, -0.07917, 1.383), (-0.3292, -0.07917, 1.358), (-0.02917, -0.07917, 1.358), (-0.3292, -0.07917, 1.358), (-0.3292, -0.2792, 1.358), (-0.02917, -0.2792, 1.358), (-0.3292, -0.07917, 1.383), (-0.3292, -0.2792, 1.383), (-0.3292, -0.2792, 1.358), (-0.3292, -0.07917, 1.358), (-0.02917, -0.2792, 1.383), (-0.02917, -0.07917, 1.383), (-0.02917, -0.07917, 1.358), (-0.02917, -0.2792, 1.358)], [], [(2, 1, 0), (2, 0, 3), (6, 5, 4), (6, 4, 7), (10, 9, 8), (10, 8, 11), (14, 13, 12), (14, 12, 15), (18, 17, 16), (18, 16, 19)])
_uv = me_misc_2.uv_layers.new(name='DiffuseUVMap')
_uv.uv.foreach_set('vector', [0.1562, 2.516, 0.3438, 2.516, 0.3438, 2.531, 0.1562, 2.516, 0.3438, 2.531, 0.1562, 2.531, 0.1562, 2.531, 0.3438, 2.531, 0.3438, 2.516, 0.1562, 2.531, 0.3438, 2.516, 0.1562, 2.516, 0.1562, 0.7422, 0.1562, 0.8672, 0.3438, 0.8672, 0.1562, 0.7422, 0.3438, 0.8672, 0.3438, 0.7422, -0.2578, 2.516, -0.2578, 2.531, -0.1328, 2.531, -0.2578, 2.516, -0.1328, 2.531, -0.1328, 2.516, -0.1328, 2.516, -0.1328, 2.531, -0.2578, 2.531, -0.1328, 2.516, -0.2578, 2.531, -0.2578, 2.516])
_ca = me_misc_2.color_attributes.new('LightmapColor', 'FLOAT_COLOR', 'POINT')
_ca.data.foreach_set('color', [1.0, 1.0, 1.0, 1.0, 1.0, 1.0, 1.0, 1.0, 1.0, 1.0, 1.0, 1.0, 1.0, 1.0, 1.0, 1.0, 1.0, 1.0, 1.0, 1.0, 1.0, 1.0, 1.0, 1.0, 1.0, 1.0, 1.0, 1.0, 1.0, 1.0, 1.0, 1.0, 1.0, 1.0, 1.0, 1.0, 1.0, 1.0, 1.0, 1.0, 1.0, 1.0, 1.0, 1.0, 1.0, 1.0, 1.0, 1.0, 1.0, 1.0, 1.0, 1.0, 1.0, 1.0, 1.0, 1.0, 1.0, 1.0, 1.0, 1.0, 1.0, 1.0, 1.0, 1.0, 1.0, 1.0, 1.0, 1.0, 1.0, 1.0, 1.0, 1.0, 1.0, 1.0, 1.0, 1.0, 1.0, 1.0, 1.0, 1.0])
me_misc_2.materials.append(mat_misc)
me_misc_2.update()

# ---- objects
ob_concretefloor = bpy.data.objects.new('concretefloor', me_concretefloor_0)
ob_metal3 = bpy.data.objects.new('metal3', me_metal3_1)
ob_misc = bpy.data.objects.new('misc', me_misc_2)

# ---- transforms, parenting, visibility, modifiers, constraints
ob_concretefloor.location = (0.0, 0.0, 0.0)
ob_metal3.location = (0.0, 0.0, 0.0)
ob_misc.location = (0.0, 0.0, 0.0)

# ---- collection membership
scene.collection.objects.link(ob_concretefloor)
scene.collection.objects.link(ob_metal3)
scene.collection.objects.link(ob_misc)

# ---- scene / render settings (as saved in the file)
scene.frame_start = 1; scene.frame_end = 250; scene.frame_set(1)
scene.render.engine = 'BLENDER_EEVEE_NEXT'
bpy.context.view_layer.update()

# ---- added for rendering (the .blend has no active camera and no usable light): camera, sun
cam_auto = bpy.data.cameras.new('AutoCamera')
cam_auto.lens = 50.0
cam_auto.sensor_width = 36.0
cam_auto.clip_end = 1000.0
ob_auto_camera = bpy.data.objects.new('AutoCamera', cam_auto)
scene.collection.objects.link(ob_auto_camera)
ob_auto_camera.location = (4.89609, -6.26948, 3.99354)
ob_auto_camera.rotation_euler = (1.09748, -7.21219e-08, 0.694738)
scene.camera = ob_auto_camera
light_auto_sun = bpy.data.lights.new('AutoSun', 'SUN')
light_auto_sun.energy = 3.0
light_auto_sun.angle = 0.0523599
ob_auto_sun = bpy.data.objects.new('AutoSun', light_auto_sun)
scene.collection.objects.link(ob_auto_sun)
ob_auto_sun.rotation_euler = (0.872665, 0.174533, 0.523599)
bpy.context.view_layer.update()
